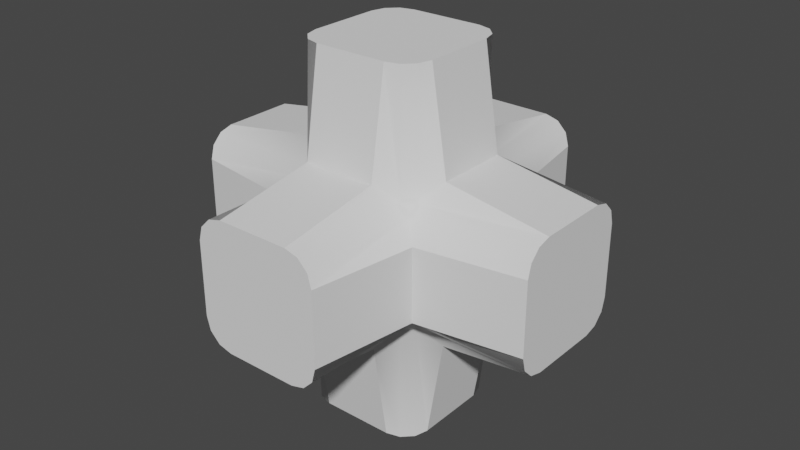 # Source: l02_x_03.blend  (saved by Blender 3.3.6; exported with 4.5.12 LTS)
import bpy
from mathutils import Matrix  # noqa: F401  (used for matrix-valued properties, if any)

bpy.ops.wm.read_factory_settings(use_empty=True)
scene = bpy.context.scene
scene.name = 'Scene'

# ---- collections
col_collection = bpy.data.collections.new('Collection'); scene.collection.children.link(col_collection)

# ---- node groups
ng_auto_smooth = bpy.data.node_groups.new('Auto Smooth', 'GeometryNodeTree')
_s = ng_auto_smooth.interface.new_socket(name='Geometry', in_out='OUTPUT', socket_type='NodeSocketGeometry')
_s = ng_auto_smooth.interface.new_socket(name='Geometry', in_out='INPUT', socket_type='NodeSocketGeometry')
_s = ng_auto_smooth.interface.new_socket(name='Angle', in_out='INPUT', socket_type='NodeSocketFloat')
_s.subtype = 'ANGLE'
_s.min_value = 0.0
_s.max_value = 3.142
ng_auto_smooth.is_modifier = True
_N = ng_auto_smooth.nodes; _L = ng_auto_smooth.links
n0 = _N.new('NodeGroupOutput'); n0.name = 'Group Output'; n0.location = (480, -100)
n1 = _N.new('NodeGroupInput'); n1.name = 'Group Input'; n1.location = (-420, -300)
n2 = _N.new('NodeGroupInput'); n2.name = 'Group Input.001'; n2.location = (-60, -100)
n3 = _N.new('GeometryNodeSetShadeSmooth'); n3.name = 'Set Shade Smooth'; n3.location = (120, -100)
n3.domain = 'EDGE'
n4 = _N.new('GeometryNodeSetShadeSmooth'); n4.name = 'Set Shade Smooth.001'; n4.location = (300, -100)
n5 = _N.new('GeometryNodeInputMeshEdgeAngle'); n5.name = 'Edge Angle'; n5.location = (-420, -220)
n6 = _N.new('GeometryNodeInputEdgeSmooth'); n6.name = 'Is Edge Smooth'; n6.location = (-60, -160)
n7 = _N.new('GeometryNodeInputShadeSmooth'); n7.name = 'Is Face Smooth'; n7.location = (-240, -340)
n8 = _N.new('FunctionNodeBooleanMath'); n8.name = 'Boolean Math'; n8.location = (-60, -220)
n9 = _N.new('FunctionNodeCompare'); n9.name = 'Compare'; n9.location = (-240, -180)
n9.operation = 'LESS_EQUAL'
_L.new(n5.outputs[0], n9.inputs[0])
_L.new(n4.outputs[0], n0.inputs[0])
_L.new(n1.outputs[1], n9.inputs[1])
_L.new(n9.outputs[0], n8.inputs[0])
_L.new(n7.outputs[0], n8.inputs[1])
_L.new(n2.outputs[0], n3.inputs[0])
_L.new(n6.outputs[0], n3.inputs[1])
_L.new(n3.outputs[0], n4.inputs[0])
_L.new(n8.outputs[0], n3.inputs[2])
n0.is_active_output = True

# ---- world
world_world = bpy.data.worlds.new('World'); scene.world = world_world
world_world.use_nodes = True; world_world.node_tree.nodes.clear()
_N = world_world.node_tree.nodes; _L = world_world.node_tree.links
n0 = _N.new('ShaderNodeOutputWorld'); n0.name = 'World Output'; n0.location = (300, 300)
n1 = _N.new('ShaderNodeBackground'); n1.name = 'Background'; n1.location = (10, 300)
n1.inputs[0].default_value = (0.05088, 0.05088, 0.05088, 1.0)
_L.new(n1.outputs[0], n0.inputs[0])
n0.is_active_output = True
world_world.color = (0.05088, 0.05088, 0.05088)
world_world.use_sun_shadow = False
world_world.sun_shadow_jitter_overblur = 0.0

# ---- meshes
me_cube_001 = bpy.data.meshes.new('Cube.001')
me_cube_001.from_pydata([(-0.8074, -0.3629, -0.7983), (-0.3629, -0.7983, -0.7983), (-0.7854, -0.7854, -0.3629), (-0.594, -0.4961, -0.6342), (-0.6342, -0.4961, -0.594), (-0.6024, -0.5575, -0.6024), (-0.4961, -0.6342, -0.594), (-0.4961, -0.594, -0.6342), (-0.5575, -0.6024, -0.6024), (-0.6342, -0.594, -0.4961), (-0.594, -0.6342, -0.4961), (-0.6024, -0.6024, -0.5575), (-0.7854, -0.7854, 0.3629), (-0.3629, -0.7983, 0.7983), (-0.7996, -0.3629, 0.7996), (-0.594, -0.6342, 0.4961), (-0.6342, -0.594, 0.4961), (-0.6024, -0.6024, 0.5575), (-0.4961, -0.594, 0.6342), (-0.4961, -0.6342, 0.594), (-0.5575, -0.6024, 0.6024), (-0.6342, -0.4961, 0.594), (-0.594, -0.4961, 0.6342), (-0.6024, -0.5575, 0.6024), (-0.7949, 0.7949, -0.3629), (-0.3629, 0.7983, -0.8028), (-0.8074, 0.3629, -0.7983), (-0.594, 0.6342, -0.4961), (-0.6342, 0.594, -0.4961), (-0.6024, 0.6024, -0.5575), (-0.4961, 0.594, -0.6342), (-0.4961, 0.6342, -0.594), (-0.5575, 0.6024, -0.6024), (-0.6342, 0.4961, -0.594), (-0.594, 0.4961, -0.6342), (-0.6024, 0.5575, -0.6024), (-0.7996, 0.3629, 0.7996), (-0.3629, 0.7983, 0.7983), (-0.7949, 0.7949, 0.3629), (-0.594, 0.4961, 0.6342), (-0.6342, 0.4961, 0.594), (-0.6024, 0.5575, 0.6024), (-0.4961, 0.6342, 0.594), (-0.4961, 0.594, 0.6342), (-0.5575, 0.6024, 0.6024), (-0.6342, 0.594, 0.4961), (-0.594, 0.6342, 0.4961), (-0.6024, 0.6024, 0.5575), (0.7854, -0.7854, -0.3629), (0.3629, -0.7983, -0.7983), (0.7983, -0.3629, -0.8028), (0.594, -0.6342, -0.4961), (0.6342, -0.594, -0.4961), (0.6024, -0.6024, -0.5575), (0.4961, -0.594, -0.6342), (0.4961, -0.6342, -0.594), (0.5575, -0.6024, -0.6024), (0.6342, -0.4961, -0.594), (0.594, -0.4961, -0.6342), (0.6024, -0.5575, -0.6024), (0.7959, -0.3629, 0.8009), (0.3629, -0.7983, 0.7983), (0.7854, -0.7854, 0.3629), (0.594, -0.4961, 0.6342), (0.6342, -0.4961, 0.594), (0.6024, -0.5575, 0.6024), (0.4961, -0.6342, 0.594), (0.4961, -0.594, 0.6342), (0.5575, -0.6024, 0.6024), (0.6342, -0.594, 0.4961), (0.594, -0.6342, 0.4961), (0.6024, -0.6024, 0.5575), (0.7949, 0.8043, -0.3629), (0.7983, 0.3629, -0.8028), (0.3629, 0.7983, -0.8028), (0.6342, 0.594, -0.4961), (0.594, 0.6342, -0.4961), (0.6024, 0.6024, -0.5575), (0.594, 0.4961, -0.6342), (0.6342, 0.4961, -0.594), (0.6024, 0.5575, -0.6024), (0.4961, 0.6342, -0.594), (0.4961, 0.594, -0.6342), (0.5575, 0.6024, -0.6024), (0.3629, 0.7983, 0.7983), (0.7959, 0.3629, 0.8009), (0.7949, 0.8043, 0.3629), (0.4961, 0.594, 0.6342), (0.4961, 0.6342, 0.594), (0.5575, 0.6024, 0.6024), (0.6342, 0.4961, 0.594), (0.594, 0.4961, 0.6342), (0.6024, 0.5575, 0.6024), (0.594, 0.6342, 0.4961), (0.6342, 0.594, 0.4961), (0.6024, 0.6024, 0.5575), (-1.81, -0.3629, -0.6342), (-1.81, -0.6342, -0.3629), (-1.81, -0.4986, -0.5979), (-1.81, -0.5979, -0.4986), (-1.81, -0.6342, 0.3629), (-1.81, -0.3629, 0.6342), (-1.81, -0.5979, 0.4986), (-1.81, -0.4986, 0.5979), (-1.81, 0.3629, 0.6342), (-1.81, 0.6342, 0.3629), (-1.81, 0.4986, 0.5979), (-1.81, 0.5979, 0.4986), (-1.81, 0.6342, -0.3629), (-1.81, 0.3629, -0.6342), (-1.81, 0.5979, -0.4986), (-1.81, 0.4986, -0.5979), (-0.3629, 1.81, -0.6342), (-0.6342, 1.81, -0.3629), (-0.4986, 1.81, -0.5979), (-0.5979, 1.81, -0.4986), (-0.6342, 1.81, 0.3629), (-0.3629, 1.81, 0.6342), (-0.5979, 1.81, 0.4986), (-0.4986, 1.81, 0.5979), (0.3629, 1.81, 0.6342), (0.6342, 1.81, 0.3629), (0.4986, 1.81, 0.5979), (0.5979, 1.81, 0.4986), (0.6342, 1.81, -0.3629), (0.3629, 1.81, -0.6342), (0.5979, 1.81, -0.4986), (0.4986, 1.81, -0.5979), (1.81, 0.3629, -0.6342), (1.81, 0.6342, -0.3629), (1.81, 0.4986, -0.5979), (1.81, 0.5979, -0.4986), (1.81, 0.6342, 0.3629), (1.81, 0.3629, 0.6342), (1.81, 0.5979, 0.4986), (1.81, 0.4986, 0.5979), (1.81, -0.3629, 0.6342), (1.81, -0.6342, 0.3629), (1.81, -0.4986, 0.5979), (1.81, -0.5979, 0.4986), (1.81, -0.6342, -0.3629), (1.81, -0.3629, -0.6342), (1.81, -0.5979, -0.4986), (1.81, -0.4986, -0.5979), (0.3629, -1.81, -0.6342), (0.6342, -1.81, -0.3629), (0.4986, -1.81, -0.5979), (0.5979, -1.81, -0.4986), (0.6342, -1.81, 0.3629), (0.3629, -1.81, 0.6342), (0.5979, -1.81, 0.4986), (0.4986, -1.81, 0.5979), (-0.3629, -1.81, 0.6342), (-0.6342, -1.81, 0.3629), (-0.4986, -1.81, 0.5979), (-0.5979, -1.81, 0.4986), (-0.6342, -1.81, -0.3629), (-0.3629, -1.81, -0.6342), (-0.5979, -1.81, -0.4986), (-0.4986, -1.81, -0.5979), (-0.6342, 0.3629, -1.81), (-0.3629, 0.6342, -1.81), (-0.5979, 0.4986, -1.81), (-0.4986, 0.5979, -1.81), (0.3629, 0.6342, -1.81), (0.6342, 0.3629, -1.81), (0.4986, 0.5979, -1.81), (0.5979, 0.4986, -1.81), (0.6342, -0.3629, -1.81), (0.3629, -0.6342, -1.81), (0.5979, -0.4986, -1.81), (0.4986, -0.5979, -1.81), (-0.3629, -0.6342, -1.81), (-0.6342, -0.3629, -1.81), (-0.4986, -0.5979, -1.81), (-0.5979, -0.4986, -1.81), (0.6342, 0.3629, 1.81), (0.3629, 0.6342, 1.81), (0.5979, 0.4986, 1.81), (0.4986, 0.5979, 1.81), (-0.3629, 0.6342, 1.81), (-0.6342, 0.3629, 1.81), (-0.4986, 0.5979, 1.81), (-0.5979, 0.4986, 1.81), (-0.6342, -0.3629, 1.81), (-0.3629, -0.6342, 1.81), (-0.5979, -0.4986, 1.81), (-0.4986, -0.5979, 1.81), (0.3629, -0.6342, 1.81), (0.6342, -0.3629, 1.81), (0.4986, -0.5979, 1.81), (0.5979, -0.4986, 1.81)], [], [(112, 114, 115, 113, 116, 118, 119, 117, 120, 122, 123, 121, 124, 126, 127, 125), (49, 144, 157, 1), (61, 188, 185, 13), (25, 112, 125, 74), (2, 156, 153, 12), (128, 130, 131, 129, 132, 134, 135, 133, 136, 138, 139, 137, 140, 142, 143, 141), (74, 164, 161, 25), (50, 168, 165, 73), (96, 98, 99, 97, 100, 102, 103, 101, 104, 106, 107, 105, 108, 110, 111, 109), (37, 180, 177, 84), (144, 146, 147, 145, 148, 150, 151, 149, 152, 154, 155, 153, 156, 158, 159, 157), (72, 124, 121, 86), (86, 132, 129, 72), (85, 176, 189, 60), (62, 148, 145, 48), (160, 162, 163, 161, 164, 166, 167, 165, 168, 170, 171, 169, 172, 174, 175, 173), (48, 140, 137, 62), (38, 116, 113, 24), (1, 172, 169, 49), (0, 96, 109, 26), (176, 178, 179, 177, 180, 182, 183, 181, 184, 186, 187, 185, 188, 190, 191, 189), (24, 108, 105, 38), (73, 128, 141, 50), (14, 184, 181, 36), (12, 100, 97, 2), (84, 120, 117, 37), (36, 104, 101, 14), (13, 152, 149, 61), (60, 136, 133, 85), (0, 3, 5, 4), (3, 7, 8, 5), (1, 6, 8, 7), (6, 10, 11, 8), (2, 9, 11, 10), (9, 4, 5, 11), (5, 8, 11), (12, 15, 17, 16), (15, 19, 20, 17), (13, 18, 20, 19), (18, 22, 23, 20), (14, 21, 23, 22), (21, 16, 17, 23), (17, 20, 23), (24, 27, 29, 28), (27, 31, 32, 29), (25, 30, 32, 31), (30, 34, 35, 32), (26, 33, 35, 34), (33, 28, 29, 35), (29, 32, 35), (36, 39, 41, 40), (39, 43, 44, 41), (37, 42, 44, 43), (42, 46, 47, 44), (38, 45, 47, 46), (45, 40, 41, 47), (41, 44, 47), (48, 51, 53, 52), (51, 55, 56, 53), (49, 54, 56, 55), (54, 58, 59, 56), (50, 57, 59, 58), (57, 52, 53, 59), (53, 56, 59), (60, 63, 65, 64), (63, 67, 68, 65), (61, 66, 68, 67), (66, 70, 71, 68), (62, 69, 71, 70), (69, 64, 65, 71), (65, 68, 71), (72, 75, 77, 76), (75, 79, 80, 77), (73, 78, 80, 79), (78, 82, 83, 80), (74, 81, 83, 82), (81, 76, 77, 83), (77, 80, 83), (84, 87, 89, 88), (87, 91, 92, 89), (85, 90, 92, 91), (90, 94, 95, 92), (86, 93, 95, 94), (93, 88, 89, 95), (89, 92, 95), (14, 101, 103, 21), (21, 103, 102, 16), (16, 102, 100, 12), (96, 0, 4, 98), (98, 4, 9, 99), (99, 9, 2, 97), (38, 105, 107, 45), (45, 107, 106, 40), (40, 106, 104, 36), (26, 109, 111, 33), (33, 111, 110, 28), (28, 110, 108, 24), (37, 117, 119, 42), (42, 119, 118, 46), (46, 118, 116, 38), (112, 25, 31, 114), (114, 31, 27, 115), (115, 27, 24, 113), (86, 121, 123, 93), (93, 123, 122, 88), (88, 122, 120, 84), (74, 125, 127, 81), (81, 127, 126, 76), (76, 126, 124, 72), (85, 133, 135, 90), (90, 135, 134, 94), (94, 134, 132, 86), (128, 73, 79, 130), (130, 79, 75, 131), (131, 75, 72, 129), (62, 137, 139, 69), (69, 139, 138, 64), (64, 138, 136, 60), (50, 141, 143, 57), (57, 143, 142, 52), (52, 142, 140, 48), (61, 149, 151, 66), (66, 151, 150, 70), (70, 150, 148, 62), (144, 49, 55, 146), (146, 55, 51, 147), (147, 51, 48, 145), (12, 153, 155, 15), (15, 155, 154, 19), (19, 154, 152, 13), (1, 157, 159, 6), (6, 159, 158, 10), (10, 158, 156, 2), (73, 165, 167, 78), (78, 167, 166, 82), (82, 166, 164, 74), (160, 26, 34, 162), (162, 34, 30, 163), (163, 30, 25, 161), (49, 169, 171, 54), (54, 171, 170, 58), (58, 170, 168, 50), (0, 173, 175, 3), (3, 175, 174, 7), (7, 174, 172, 1), (36, 181, 183, 39), (39, 183, 182, 43), (43, 182, 180, 37), (176, 85, 91, 178), (178, 91, 87, 179), (179, 87, 84, 177), (13, 185, 187, 18), (18, 187, 186, 22), (22, 186, 184, 14), (60, 189, 191, 63), (63, 191, 190, 67), (67, 190, 188, 61), (26, 160, 173, 0)])
me_cube_001.polygons.foreach_set('use_smooth', [True] * 158)
_uv = me_cube_001.uv_layers.new(name='UVMap')
_uv.uv.foreach_set('vector', [0.2306, 0.1892, 0.2377, 0.1097, 0.3101, 0.03727, 0.3896, 0.03017, 0.815, 0.03017, 0.8945, 0.03727, 0.9669, 0.1097, 0.974, 0.1892, 0.974, 0.6146, 0.9669, 0.6941, 0.8945, 0.7665, 0.815, 0.7736, 0.3896, 0.7736, 0.3101, 0.7665, 0.2377, 0.6941, 0.2306, 0.6146, 0.07506, 0.8096, 0.07506, 0.8096, 0.07506, 0.9178, 0.07506, 0.9178, 0.1347, 0.7692, 0.1347, 0.7692, 0.1628, 0.7692, 0.1628, 0.7692, 0.07506, 0.4314, 0.07506, 0.4314, 0.07506, 0.5396, 0.07506, 0.5396, 0.08556, 0.9582, 0.08556, 0.9582, 0.1137, 0.9582, 0.1137, 0.9582, 0.2306, 0.1892, 0.2377, 0.1097, 0.3101, 0.03727, 0.3896, 0.03017, 0.815, 0.03017, 0.8945, 0.03727, 0.9669, 0.1097, 0.974, 0.1892, 0.974, 0.6146, 0.9669, 0.6941, 0.8945, 0.7665, 0.815, 0.7736, 0.3896, 0.7736, 0.3101, 0.7665, 0.2377, 0.6941, 0.2306, 0.6146, 0.06455, 0.5801, 0.06455, 0.5801, 0.03645, 0.5801, 0.03645, 0.5801, 0.07506, 0.7287, 0.07506, 0.7287, 0.07506, 0.6205, 0.07506, 0.6205, 0.2306, 0.1892, 0.2377, 0.1097, 0.3101, 0.03727, 0.3896, 0.03017, 0.815, 0.03017, 0.8945, 0.03727, 0.9669, 0.1097, 0.974, 0.1892, 0.974, 0.6146, 0.9669, 0.6941, 0.8945, 0.7665, 0.815, 0.7736, 0.3896, 0.7736, 0.3101, 0.7665, 0.2377, 0.6941, 0.2306, 0.6146, 0.1628, 0.5801, 0.1628, 0.5801, 0.1347, 0.5801, 0.1347, 0.5801, 0.2306, 0.1892, 0.2377, 0.1097, 0.3101, 0.03727, 0.3896, 0.03017, 0.815, 0.03017, 0.8945, 0.03727, 0.9669, 0.1097, 0.974, 0.1892, 0.974, 0.6146, 0.9669, 0.6941, 0.8945, 0.7665, 0.815, 0.7736, 0.3896, 0.7736, 0.3101, 0.7665, 0.2377, 0.6941, 0.2306, 0.6146, 0.08556, 0.5801, 0.08556, 0.5801, 0.1137, 0.5801, 0.1137, 0.5801, 0.1137, 0.5801, 0.1137, 0.5801, 0.08556, 0.5801, 0.08556, 0.5801, 0.1242, 0.6205, 0.1242, 0.6205, 0.1242, 0.7287, 0.1242, 0.7287, 0.1137, 0.7692, 0.1137, 0.7692, 0.08556, 0.7692, 0.08556, 0.7692, 0.2306, 0.1892, 0.2377, 0.1097, 0.3101, 0.03727, 0.3896, 0.03017, 0.815, 0.03017, 0.8945, 0.03727, 0.9669, 0.1097, 0.974, 0.1892, 0.974, 0.6146, 0.9669, 0.6941, 0.8945, 0.7665, 0.815, 0.7736, 0.3896, 0.7736, 0.3101, 0.7665, 0.2377, 0.6941, 0.2306, 0.6146, 0.08556, 0.7692, 0.08556, 0.7692, 0.1137, 0.7692, 0.1137, 0.7692, 0.1137, 0.391, 0.1137, 0.391, 0.08556, 0.391, 0.08556, 0.391, 0.03645, 0.7692, 0.03645, 0.7692, 0.06455, 0.7692, 0.06455, 0.7692, 0.07506, 0.2424, 0.07506, 0.2424, 0.07506, 0.3506, 0.07506, 0.3506, 0.2306, 0.1892, 0.2377, 0.1097, 0.3101, 0.03727, 0.3896, 0.03017, 0.815, 0.03017, 0.8945, 0.03727, 0.9669, 0.1097, 0.974, 0.1892, 0.974, 0.6146, 0.9669, 0.6941, 0.8945, 0.7665, 0.815, 0.7736, 0.3896, 0.7736, 0.3101, 0.7665, 0.2377, 0.6941, 0.2306, 0.6146, 0.08556, 0.391, 0.08556, 0.391, 0.1137, 0.391, 0.1137, 0.391, 0.07506, 0.6205, 0.07506, 0.6205, 0.07506, 0.7287, 0.07506, 0.7287, 0.1733, 0.7287, 0.1733, 0.7287, 0.1733, 0.6205, 0.1733, 0.6205, 0.1137, 0.2019, 0.1137, 0.2019, 0.08556, 0.2019, 0.08556, 0.2019, 0.1242, 0.5396, 0.1242, 0.5396, 0.1242, 0.4314, 0.1242, 0.4314, 0.1242, 0.3506, 0.1242, 0.3506, 0.1242, 0.2424, 0.1242, 0.2424, 0.1242, 0.9178, 0.1242, 0.9178, 0.1242, 0.8096, 0.1242, 0.8096, 0.1242, 0.7287, 0.1242, 0.7287, 0.1242, 0.6205, 0.1242, 0.6205, 0.02595, 0.7287, 0.02595, 0.7486, 0.02595, 0.7577, 0.02595, 0.7486, 0.02595, 0.7486, 0.07506, 0.9376, 0.07506, 0.9468, 0.02595, 0.7577, 0.07506, 0.9178, 0.07506, 0.9376, 0.07506, 0.9468, 0.07506, 0.9376, 0.07506, 0.9376, 0.0804, 0.2019, 0.07803, 0.2019, 0.07506, 0.9468, 0.08556, 0.2019, 0.0804, 0.2019, 0.07803, 0.2019, 0.0804, 0.2019, 0.0804, 0.2019, 0.02595, 0.7486, 0.02595, 0.7577, 0.07803, 0.2019, 0.07506, 0.2134, 0.07506, 0.2067, 0.07506, 0.2067, 0.1137, 0.9582, 0.1188, 0.9582, 0.1212, 0.9582, 0.1188, 0.9582, 0.1188, 0.9582, 0.1679, 0.7692, 0.1703, 0.7692, 0.1212, 0.9582, 0.1628, 0.7692, 0.1679, 0.7692, 0.1703, 0.7692, 0.1679, 0.7692, 0.1679, 0.7692, 0.1242, 0.2225, 0.1242, 0.2134, 0.1703, 0.7692, 0.1242, 0.2424, 0.1242, 0.2225, 0.1242, 0.2134, 0.1242, 0.2225, 0.1242, 0.2225, 0.1188, 0.9582, 0.1212, 0.9582, 0.1242, 0.2134, 0.1212, 0.2019, 0.1229, 0.2019, 0.1229, 0.2019, 0.08556, 0.391, 0.0804, 0.391, 0.07803, 0.391, 0.0804, 0.391, 0.0804, 0.391, 0.0313, 0.5801, 0.02892, 0.5801, 0.07803, 0.391, 0.03645, 0.5801, 0.0313, 0.5801, 0.02892, 0.5801, 0.0313, 0.5801, 0.0313, 0.5801, 0.07506, 0.3704, 0.07506, 0.3796, 0.02892, 0.5801, 0.07506, 0.3506, 0.07506, 0.3704, 0.07506, 0.3796, 0.07506, 0.3704, 0.07506, 0.3704, 0.0804, 0.391, 0.07803, 0.391, 0.07506, 0.3796, 0.07506, 0.3957, 0.07506, 0.4024, 0.07506, 0.3957, 0.1733, 0.6205, 0.1733, 0.6007, 0.1733, 0.5915, 0.1733, 0.6007, 0.1733, 0.6007, 0.1242, 0.4116, 0.1242, 0.4024, 0.1733, 0.5915, 0.1242, 0.4314, 0.1242, 0.4116, 0.1242, 0.4024, 0.1242, 0.4116, 0.1242, 0.4116, 0.1188, 0.391, 0.1212, 0.391, 0.1242, 0.4024, 0.1137, 0.391, 0.1188, 0.391, 0.1212, 0.391, 0.1188, 0.391, 0.1188, 0.391, 0.1733, 0.6007, 0.1733, 0.5915, 0.1212, 0.391, 0.1229, 0.391, 0.1229, 0.391, 0.1212, 0.391, 0.08556, 0.7692, 0.0804, 0.7692, 0.07803, 0.7692, 0.0804, 0.7692, 0.0804, 0.7692, 0.06971, 0.7692, 0.07209, 0.7692, 0.07803, 0.7692, 0.06455, 0.7692, 0.06971, 0.7692, 0.07209, 0.7692, 0.06971, 0.7692, 0.06971, 0.7692, 0.07506, 0.7486, 0.07506, 0.7577, 0.07209, 0.7692, 0.07506, 0.7287, 0.07506, 0.7486, 0.07506, 0.7577, 0.07506, 0.7486, 0.07506, 0.7486, 0.0804, 0.7692, 0.07803, 0.7692, 0.07506, 0.7577, 0.07506, 0.7739, 0.07506, 0.7806, 0.07506, 0.7739, 0.1242, 0.7287, 0.1242, 0.7486, 0.1242, 0.7577, 0.1242, 0.7486, 0.1242, 0.7486, 0.1242, 0.7897, 0.1242, 0.7806, 0.1242, 0.7577, 0.1242, 0.8096, 0.1242, 0.7897, 0.1242, 0.7806, 0.1242, 0.7897, 0.1242, 0.7897, 0.1188, 0.7692, 0.1212, 0.7692, 0.1242, 0.7806, 0.1137, 0.7692, 0.1188, 0.7692, 0.1212, 0.7692, 0.1188, 0.7692, 0.1188, 0.7692, 0.1242, 0.7486, 0.1242, 0.7577, 0.1212, 0.7692, 0.1229, 0.7692, 0.1229, 0.7692, 0.1212, 0.7692, 0.08556, 0.5801, 0.0804, 0.5801, 0.07803, 0.5801, 0.0804, 0.5801, 0.0804, 0.5801, 0.07506, 0.6007, 0.07506, 0.5915, 0.07803, 0.5801, 0.07506, 0.6205, 0.07506, 0.6007, 0.07506, 0.5915, 0.07506, 0.6007, 0.07506, 0.6007, 0.07506, 0.5595, 0.07506, 0.5686, 0.07506, 0.5915, 0.07506, 0.5396, 0.07506, 0.5595, 0.07506, 0.5686, 0.07506, 0.5595, 0.07506, 0.5595, 0.0804, 0.5801, 0.07803, 0.5801, 0.07506, 0.5686, 0.07506, 0.5848, 0.07506, 0.5915, 0.07506, 0.5848, 0.1347, 0.5801, 0.1295, 0.5801, 0.1271, 0.5801, 0.1295, 0.5801, 0.1295, 0.5801, 0.1242, 0.6007, 0.1242, 0.5915, 0.1271, 0.5801, 0.1242, 0.6205, 0.1242, 0.6007, 0.1242, 0.5915, 0.1242, 0.6007, 0.1242, 0.6007, 0.1188, 0.5801, 0.1212, 0.5801, 0.1242, 0.5915, 0.1137, 0.5801, 0.1188, 0.5801, 0.1212, 0.5801, 0.1188, 0.5801, 0.1188, 0.5801, 0.1295, 0.5801, 0.1271, 0.5801, 0.1212, 0.5801, 0.1229, 0.5801, 0.1229, 0.5801, 0.1212, 0.5801, 0.1242, 0.2424, 0.1242, 0.2424, 0.1237, 0.2221, 0.1242, 0.2225, 0.1242, 0.2225, 0.1237, 0.2221, 0.1189, 0.2037, 0.1188, 0.2019, 0.1188, 0.2019, 0.1189, 0.2037, 0.1137, 0.2019, 0.1137, 0.2019, 0.07506, 0.2424, 0.07506, 0.2424, 0.07506, 0.2225, 0.07553, 0.2221, 0.07553, 0.2221, 0.07506, 0.2225, 0.0804, 0.2019, 0.08031, 0.2037, 0.08031, 0.2037, 0.0804, 0.2019, 0.08556, 0.2019, 0.08556, 0.2019, 0.1137, 0.391, 0.1137, 0.391, 0.1189, 0.3892, 0.1188, 0.391, 0.1188, 0.391, 0.1189, 0.3892, 0.1237, 0.3708, 0.1242, 0.3704, 0.1242, 0.3704, 0.1237, 0.3708, 0.1242, 0.3506, 0.1242, 0.3506, 0.07506, 0.3506, 0.07506, 0.3506, 0.07553, 0.3708, 0.07506, 0.3704, 0.07506, 0.3704, 0.07553, 0.3708, 0.08031, 0.3892, 0.0804, 0.391, 0.0804, 0.391, 0.08031, 0.3892, 0.08556, 0.391, 0.08556, 0.391, 0.1242, 0.4314, 0.1242, 0.4314, 0.1237, 0.4112, 0.1242, 0.4116, 0.1242, 0.4116, 0.1237, 0.4112, 0.1189, 0.3928, 0.1188, 0.391, 0.1188, 0.391, 0.1189, 0.3928, 0.1137, 0.391, 0.1137, 0.391, 0.07506, 0.4314, 0.07506, 0.4314, 0.07506, 0.4116, 0.07553, 0.4112, 0.07553, 0.4112, 0.07506, 0.4116, 0.0804, 0.391, 0.08031, 0.3928, 0.08031, 0.3928, 0.0804, 0.391, 0.08556, 0.391, 0.08556, 0.391, 0.1137, 0.5801, 0.1137, 0.5801, 0.1189, 0.5783, 0.1188, 0.5801, 0.1188, 0.5801, 0.1189, 0.5783, 0.1237, 0.5599, 0.1242, 0.5595, 0.1242, 0.5595, 0.1237, 0.5599, 0.1242, 0.5396, 0.1242, 0.5396, 0.07506, 0.5396, 0.07506, 0.5396, 0.07553, 0.5599, 0.07506, 0.5595, 0.07506, 0.5595, 0.07553, 0.5599, 0.08031, 0.5783, 0.0804, 0.5801, 0.0804, 0.5801, 0.08031, 0.5783, 0.08556, 0.5801, 0.08556, 0.5801, 0.1242, 0.6205, 0.1242, 0.6205, 0.1237, 0.6003, 0.1242, 0.6007, 0.1242, 0.6007, 0.1237, 0.6003, 0.1189, 0.5819, 0.1188, 0.5801, 0.1188, 0.5801, 0.1189, 0.5819, 0.1137, 0.5801, 0.1137, 0.5801, 0.07506, 0.6205, 0.07506, 0.6205, 0.07506, 0.6007, 0.07553, 0.6003, 0.07553, 0.6003, 0.07506, 0.6007, 0.0804, 0.5801, 0.08031, 0.5819, 0.08031, 0.5819, 0.0804, 0.5801, 0.08556, 0.5801, 0.08556, 0.5801, 0.1137, 0.7692, 0.1137, 0.7692, 0.1189, 0.7674, 0.1188, 0.7692, 0.1188, 0.7692, 0.1189, 0.7674, 0.1237, 0.7489, 0.1242, 0.7486, 0.1242, 0.7486, 0.1237, 0.7489, 0.1242, 0.7287, 0.1242, 0.7287, 0.07506, 0.7287, 0.07506, 0.7287, 0.07553, 0.7489, 0.07506, 0.7486, 0.07506, 0.7486, 0.07553, 0.7489, 0.08031, 0.7674, 0.0804, 0.7692, 0.0804, 0.7692, 0.08031, 0.7674, 0.08556, 0.7692, 0.08556, 0.7692, 0.1242, 0.8096, 0.1242, 0.8096, 0.1237, 0.7894, 0.1242, 0.7897, 0.1242, 0.7897, 0.1237, 0.7894, 0.1189, 0.771, 0.1188, 0.7692, 0.1188, 0.7692, 0.1189, 0.771, 0.1137, 0.7692, 0.1137, 0.7692, 0.07506, 0.8096, 0.07506, 0.8096, 0.07506, 0.7897, 0.07553, 0.7894, 0.07553, 0.7894, 0.07506, 0.7897, 0.0804, 0.7692, 0.08031, 0.771, 0.08031, 0.771, 0.0804, 0.7692, 0.08556, 0.7692, 0.08556, 0.7692, 0.1137, 0.9582, 0.1137, 0.9582, 0.1189, 0.9564, 0.1188, 0.9582, 0.1188, 0.9582, 0.1189, 0.9564, 0.1237, 0.938, 0.1242, 0.9376, 0.1242, 0.9376, 0.1237, 0.938, 0.1242, 0.9178, 0.1242, 0.9178, 0.07506, 0.9178, 0.07506, 0.9178, 0.07553, 0.938, 0.07506, 0.9376, 0.07506, 0.9376, 0.07553, 0.938, 0.08031, 0.9564, 0.0804, 0.9582, 0.0804, 0.9582, 0.08031, 0.9564, 0.08556, 0.9582, 0.08556, 0.9582, 0.07506, 0.6205, 0.07506, 0.6205, 0.07459, 0.6003, 0.07506, 0.6007, 0.07506, 0.6007, 0.07459, 0.6003, 0.0698, 0.5819, 0.06971, 0.5801, 0.06971, 0.5801, 0.0698, 0.5819, 0.06455, 0.5801, 0.06455, 0.5801, 0.02595, 0.6205, 0.02595, 0.6205, 0.02595, 0.6007, 0.02642, 0.6003, 0.02642, 0.6003, 0.02595, 0.6007, 0.0313, 0.5801, 0.0312, 0.5819, 0.0312, 0.5819, 0.0313, 0.5801, 0.03645, 0.5801, 0.03645, 0.5801, 0.06455, 0.7692, 0.06455, 0.7692, 0.0698, 0.7674, 0.06971, 0.7692, 0.06971, 0.7692, 0.0698, 0.7674, 0.07459, 0.7489, 0.07506, 0.7486, 0.07506, 0.7486, 0.07459, 0.7489, 0.07506, 0.7287, 0.07506, 0.7287, 0.02595, 0.7287, 0.02595, 0.7287, 0.02642, 0.7489, 0.02595, 0.7486, 0.02595, 0.7486, 0.02642, 0.7489, 0.0312, 0.7674, 0.0313, 0.7692, 0.0313, 0.7692, 0.0312, 0.7674, 0.03645, 0.7692, 0.03645, 0.7692, 0.1733, 0.6205, 0.1733, 0.6205, 0.1728, 0.6003, 0.1733, 0.6007, 0.1733, 0.6007, 0.1728, 0.6003, 0.168, 0.5819, 0.1679, 0.5801, 0.1679, 0.5801, 0.168, 0.5819, 0.1628, 0.5801, 0.1628, 0.5801, 0.1242, 0.6205, 0.1242, 0.6205, 0.1242, 0.6007, 0.1246, 0.6003, 0.1246, 0.6003, 0.1242, 0.6007, 0.1295, 0.5801, 0.1294, 0.5819, 0.1294, 0.5819, 0.1295, 0.5801, 0.1347, 0.5801, 0.1347, 0.5801, 0.1628, 0.7692, 0.1628, 0.7692, 0.168, 0.7674, 0.1679, 0.7692, 0.1679, 0.7692, 0.168, 0.7674, 0.1728, 0.7489, 0.1733, 0.7486, 0.1733, 0.7486, 0.1728, 0.7489, 0.1733, 0.7287, 0.1733, 0.7287, 0.1242, 0.7287, 0.1242, 0.7287, 0.1246, 0.7489, 0.1242, 0.7486, 0.1242, 0.7486, 0.1246, 0.7489, 0.1294, 0.7674, 0.1295, 0.7692, 0.1295, 0.7692, 0.1294, 0.7674, 0.1347, 0.7692, 0.1347, 0.7692, 0.02595, 0.6205, 0.02595, 0.6205, 0.02595, 0.7287, 0.02595, 0.7287])
me_cube_001.update()

# ---- objects
ob_cube = bpy.data.objects.new('Cube', me_cube_001)

# ---- transforms, parenting, visibility, modifiers, constraints
ob_cube.location = (0.0, 0.0, 0.0)
_m = ob_cube.modifiers.new('Auto Smooth', 'NODES')
_m.node_group = ng_auto_smooth
_gi = [s.identifier for s in ng_auto_smooth.interface.items_tree if s.item_type == 'SOCKET' and s.in_out == 'INPUT']
_m[_gi[1]] = 0.637  # Angle

# ---- collection membership
col_collection.objects.link(ob_cube)

# ---- scene / render settings (as saved in the file)
scene.frame_start = 1; scene.frame_end = 250; scene.frame_set(1)
scene.render.engine = 'BLENDER_EEVEE_NEXT'
scene.cycles.sampling_pattern = 'TABULATED_SOBOL'
scene.cycles.use_light_tree = False
scene.view_settings.view_transform = 'Filmic'
bpy.context.view_layer.update()

# ---- added for rendering (the .blend has no active camera and no usable light): camera, sun
cam_auto = bpy.data.cameras.new('AutoCamera')
cam_auto.lens = 50.0
cam_auto.sensor_width = 36.0
cam_auto.clip_end = 1000.0
ob_auto_camera = bpy.data.objects.new('AutoCamera', cam_auto)
scene.collection.objects.link(ob_auto_camera)
ob_auto_camera.location = (5.80114, -6.96136, 4.64091)
ob_auto_camera.rotation_euler = (1.09748, -7.21219e-08, 0.694738)
scene.camera = ob_auto_camera
light_auto_sun = bpy.data.lights.new('AutoSun', 'SUN')
light_auto_sun.energy = 3.0
light_auto_sun.angle = 0.0523599
ob_auto_sun = bpy.data.objects.new('AutoSun', light_auto_sun)
scene.collection.objects.link(ob_auto_sun)
ob_auto_sun.rotation_euler = (0.872665, 0.174533, 0.523599)
bpy.context.view_layer.update()

